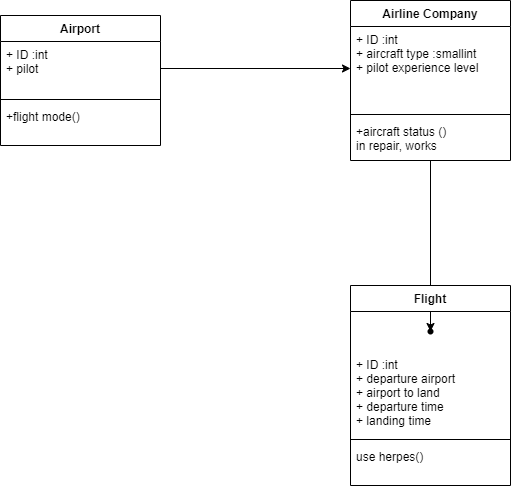

The diagram above was exported from draw.io. Its source (the exported page's mxGraphModel, read from the mxfile embedded in the PNG):
<mxGraphModel dx="1038" dy="581" grid="1" gridSize="10" guides="1" tooltips="1" connect="1" arrows="1" fold="1" page="1" pageScale="1" pageWidth="827" pageHeight="1169" math="0" shadow="0">
  <root>
    <mxCell id="SGcreMzdBa_rO02O_6gn-0" />
    <mxCell id="SGcreMzdBa_rO02O_6gn-1" parent="SGcreMzdBa_rO02O_6gn-0" />
    <mxCell id="SGcreMzdBa_rO02O_6gn-2" value="Airport" style="swimlane;fontStyle=1;align=center;verticalAlign=top;childLayout=stackLayout;horizontal=1;startSize=26;horizontalStack=0;resizeParent=1;resizeParentMax=0;resizeLast=0;collapsible=1;marginBottom=0;" vertex="1" parent="SGcreMzdBa_rO02O_6gn-1">
      <mxGeometry x="110" y="60" width="160" height="130" as="geometry" />
    </mxCell>
    <mxCell id="SGcreMzdBa_rO02O_6gn-3" value="+ ID :int&#10;+ pilot&#10;" style="text;strokeColor=none;fillColor=none;align=left;verticalAlign=top;spacingLeft=4;spacingRight=4;overflow=hidden;rotatable=0;points=[[0,0.5],[1,0.5]];portConstraint=eastwest;" vertex="1" parent="SGcreMzdBa_rO02O_6gn-2">
      <mxGeometry y="26" width="160" height="54" as="geometry" />
    </mxCell>
    <mxCell id="SGcreMzdBa_rO02O_6gn-4" value="" style="line;strokeWidth=1;fillColor=none;align=left;verticalAlign=middle;spacingTop=-1;spacingLeft=3;spacingRight=3;rotatable=0;labelPosition=right;points=[];portConstraint=eastwest;" vertex="1" parent="SGcreMzdBa_rO02O_6gn-2">
      <mxGeometry y="80" width="160" height="8" as="geometry" />
    </mxCell>
    <mxCell id="SGcreMzdBa_rO02O_6gn-5" value="+flight mode()" style="text;strokeColor=none;fillColor=none;align=left;verticalAlign=top;spacingLeft=4;spacingRight=4;overflow=hidden;rotatable=0;points=[[0,0.5],[1,0.5]];portConstraint=eastwest;" vertex="1" parent="SGcreMzdBa_rO02O_6gn-2">
      <mxGeometry y="88" width="160" height="42" as="geometry" />
    </mxCell>
    <mxCell id="SGcreMzdBa_rO02O_6gn-19" value="" style="edgeStyle=orthogonalEdgeStyle;rounded=0;orthogonalLoop=1;jettySize=auto;html=1;" edge="1" parent="SGcreMzdBa_rO02O_6gn-1" source="SGcreMzdBa_rO02O_6gn-6" target="SGcreMzdBa_rO02O_6gn-18">
      <mxGeometry relative="1" as="geometry" />
    </mxCell>
    <mxCell id="SGcreMzdBa_rO02O_6gn-6" value="Airline Company" style="swimlane;fontStyle=1;align=center;verticalAlign=top;childLayout=stackLayout;horizontal=1;startSize=26;horizontalStack=0;resizeParent=1;resizeParentMax=0;resizeLast=0;collapsible=1;marginBottom=0;" vertex="1" parent="SGcreMzdBa_rO02O_6gn-1">
      <mxGeometry x="460" y="45" width="160" height="160" as="geometry" />
    </mxCell>
    <mxCell id="SGcreMzdBa_rO02O_6gn-7" value="+ ID :int&#10;+ aircraft type :smallint&#10;+ pilot experience level&#10;" style="text;strokeColor=none;fillColor=none;align=left;verticalAlign=top;spacingLeft=4;spacingRight=4;overflow=hidden;rotatable=0;points=[[0,0.5],[1,0.5]];portConstraint=eastwest;" vertex="1" parent="SGcreMzdBa_rO02O_6gn-6">
      <mxGeometry y="26" width="160" height="84" as="geometry" />
    </mxCell>
    <mxCell id="SGcreMzdBa_rO02O_6gn-8" value="" style="line;strokeWidth=1;fillColor=none;align=left;verticalAlign=middle;spacingTop=-1;spacingLeft=3;spacingRight=3;rotatable=0;labelPosition=right;points=[];portConstraint=eastwest;" vertex="1" parent="SGcreMzdBa_rO02O_6gn-6">
      <mxGeometry y="110" width="160" height="8" as="geometry" />
    </mxCell>
    <mxCell id="SGcreMzdBa_rO02O_6gn-9" value="+aircraft status ()&#10;in repair, works" style="text;strokeColor=none;fillColor=none;align=left;verticalAlign=top;spacingLeft=4;spacingRight=4;overflow=hidden;rotatable=0;points=[[0,0.5],[1,0.5]];portConstraint=eastwest;" vertex="1" parent="SGcreMzdBa_rO02O_6gn-6">
      <mxGeometry y="118" width="160" height="42" as="geometry" />
    </mxCell>
    <mxCell id="SGcreMzdBa_rO02O_6gn-10" value="Flight" style="swimlane;fontStyle=1;align=center;verticalAlign=top;childLayout=stackLayout;horizontal=1;startSize=26;horizontalStack=0;resizeParent=1;resizeParentMax=0;resizeLast=0;collapsible=1;marginBottom=0;" vertex="1" parent="SGcreMzdBa_rO02O_6gn-1">
      <mxGeometry x="460" y="330" width="160" height="200" as="geometry" />
    </mxCell>
    <mxCell id="SGcreMzdBa_rO02O_6gn-18" value="" style="shape=waypoint;sketch=0;size=6;pointerEvents=1;points=[];fillColor=default;resizable=0;rotatable=0;perimeter=centerPerimeter;snapToPoint=1;verticalAlign=top;fontStyle=1;startSize=26;" vertex="1" parent="SGcreMzdBa_rO02O_6gn-10">
      <mxGeometry y="26" width="160" height="40" as="geometry" />
    </mxCell>
    <mxCell id="SGcreMzdBa_rO02O_6gn-11" value="+ ID :int&#10;+ departure airport&#10;+ airport to land&#10;+ departure time&#10;+ landing time" style="text;strokeColor=none;fillColor=none;align=left;verticalAlign=top;spacingLeft=4;spacingRight=4;overflow=hidden;rotatable=0;points=[[0,0.5],[1,0.5]];portConstraint=eastwest;" vertex="1" parent="SGcreMzdBa_rO02O_6gn-10">
      <mxGeometry y="66" width="160" height="84" as="geometry" />
    </mxCell>
    <mxCell id="SGcreMzdBa_rO02O_6gn-12" value="" style="line;strokeWidth=1;fillColor=none;align=left;verticalAlign=middle;spacingTop=-1;spacingLeft=3;spacingRight=3;rotatable=0;labelPosition=right;points=[];portConstraint=eastwest;" vertex="1" parent="SGcreMzdBa_rO02O_6gn-10">
      <mxGeometry y="150" width="160" height="8" as="geometry" />
    </mxCell>
    <mxCell id="SGcreMzdBa_rO02O_6gn-13" value="use herpes()" style="text;strokeColor=none;fillColor=none;align=left;verticalAlign=top;spacingLeft=4;spacingRight=4;overflow=hidden;rotatable=0;points=[[0,0.5],[1,0.5]];portConstraint=eastwest;" vertex="1" parent="SGcreMzdBa_rO02O_6gn-10">
      <mxGeometry y="158" width="160" height="42" as="geometry" />
    </mxCell>
    <mxCell id="SGcreMzdBa_rO02O_6gn-14" value="" style="edgeStyle=orthogonalEdgeStyle;rounded=0;orthogonalLoop=1;jettySize=auto;html=1;" edge="1" parent="SGcreMzdBa_rO02O_6gn-1" source="SGcreMzdBa_rO02O_6gn-3" target="SGcreMzdBa_rO02O_6gn-7">
      <mxGeometry relative="1" as="geometry" />
    </mxCell>
  </root>
</mxGraphModel>